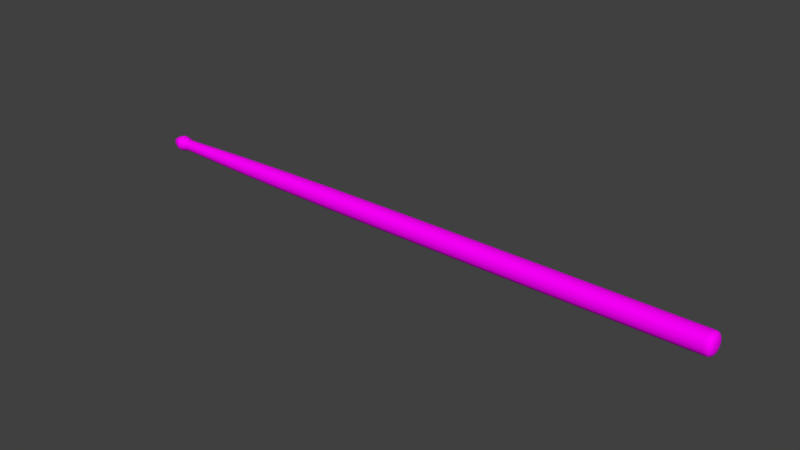 # Source: drumStick.blend  (saved by Blender 2.79.0; exported with 4.5.12 LTS)
import bpy
from mathutils import Matrix  # noqa: F401  (used for matrix-valued properties, if any)

bpy.ops.wm.read_factory_settings(use_empty=True)
scene = bpy.context.scene
scene.name = 'Scene'

# ---- collections
col_collection_1 = bpy.data.collections.new('Collection 1'); scene.collection.children.link(col_collection_1)

# ---- images (referenced by path relative to the original .blend; pixels are not part of the script)
import os
ASSET_DIR = os.environ.get("B2B_ASSET_DIR", "")  # directory of the original .blend (textures are referenced by path, not embedded)
HERE = os.path.dirname(os.path.abspath(__file__))  # packed textures are extracted next to this script under _unpacked/

def load_image(name, relpath, width, height, colorspace="sRGB"):
    """Load a texture the original file referenced (path relative to the .blend, or extracted next to this script)."""
    p = next((c for c in (os.path.join(HERE, relpath), os.path.join(ASSET_DIR, relpath)) if relpath and os.path.exists(c)), "")
    if p:
        img = bpy.data.images.load(p, check_existing=True)
        img.name = name
    else:  # same state as the original file: an image datablock whose file is absent (Cycles renders it pink)
        img = bpy.data.images.new(name, width, height)
        img.source = "FILE"
        img.filepath = "//" + (relpath or name)
    img.colorspace_settings.name = colorspace
    return img
img_seamless_wood_texture_for_photoshop_jpg = load_image('seamless-wood-texture-for-photoshop.jpg', 'seamless-wood-texture-for-photoshop.jpg', 1024, 1024, 'sRGB')

# ---- materials (node trees are filled in below, after node groups)
mat_material_001 = bpy.data.materials.new('Material.001')
mat_material_001.alpha_threshold = 0.0
mat_material_001.roughness = 0.5

# ---- material node trees
mat_material_001.use_nodes = True; mat_material_001.node_tree.nodes.clear()
_N = mat_material_001.node_tree.nodes; _L = mat_material_001.node_tree.links
n0 = _N.new('ShaderNodeOutputMaterial'); n0.name = 'Material Output'; n0.location = (300, 300)
n1 = _N.new('ShaderNodeBsdfDiffuse'); n1.name = 'Diffuse BSDF'; n1.location = (10, 300)
n2 = _N.new('ShaderNodeTexImage'); n2.name = 'Image Texture'; n2.location = (-180, 300)
n2.width = 140
n2.image = img_seamless_wood_texture_for_photoshop_jpg
_L.new(n1.outputs[0], n0.inputs[0])
_L.new(n2.outputs[0], n1.inputs[0])
n0.is_active_output = True

# ---- world
world_world = bpy.data.worlds.new('World'); scene.world = world_world
world_world.color = (0.05088, 0.05088, 0.05088)
world_world.use_sun_shadow = False
world_world.sun_shadow_jitter_overblur = 0.0
world_world.cycles.sampling_method = 'MANUAL'

# ---- meshes
me_cube_001 = bpy.data.meshes.new('Cube.001')
me_cube_001.from_pydata([(-4.683, 0.0, 0.1222), (-4.668, 0.0, 0.1215), (-4.683, 0.04887, 0.114), (-4.7, 0.0, 0.1192), (-4.683, -0.04887, 0.114), (-4.668, -0.0486, 0.1134), (-4.668, 0.0486, 0.1134), (-4.7, 0.0477, 0.1113), (-4.7, -0.0477, 0.1113), (1.464, 0.1671, 0.0), (-0.03699, 0.1635, 0.0), (1.464, 0.156, 0.06685), (3.101, 0.1682, 0.0), (1.464, 0.156, -0.06685), (-0.03699, 0.1526, -0.0654), (-0.03699, 0.1526, 0.0654), (3.101, 0.157, 0.06729), (3.101, 0.157, -0.06729), (4.871, -0.1628, 0.0), (4.839, -0.1681, 0.0), (4.871, -0.1519, -0.06506), (4.897, -0.1469, 0.0), (4.871, -0.1519, 0.06506), (4.839, -0.1569, 0.06723), (4.839, -0.1569, -0.06723), (4.896, -0.137, -0.05852), (4.896, -0.137, 0.05852), (-4.464, -0.09049, 0.0), (-4.34, -0.09374, 0.0), (-4.464, -0.08446, 0.0362), (-4.516, -0.09081, 0.0), (-4.464, -0.08446, -0.0362), (-4.34, -0.08749, -0.0375), (-4.34, -0.08749, 0.0375), (-4.516, -0.08476, 0.03632), (-4.516, -0.08476, -0.03632), (1.464, -4.657e-10, -0.1671), (1.464, 0.06685, -0.156), (3.101, 0.0, -0.1682), (1.464, -0.06685, -0.156), (-0.03699, 0.0, -0.1635), (-0.03699, 0.0654, -0.1526), (3.101, 0.06729, -0.157), (3.101, -0.06729, -0.157), (-0.03699, -0.0654, -0.1526), (-4.464, 2.328e-10, 0.09049), (-4.464, 0.0362, 0.08446), (-4.516, 0.0, 0.09081), (-4.464, -0.0362, 0.08446), (-4.34, 0.0, 0.09374), (-4.34, 0.0375, 0.08749), (-4.516, 0.03632, 0.08476), (-4.516, -0.03632, 0.08476), (-4.34, -0.0375, 0.08749), (-4.789, -0.08334, 0.0), (-4.754, -0.09954, 0.0), (-4.788, -0.07798, 0.03363), (-4.822, -0.06469, 0.0), (-4.788, -0.07798, -0.03363), (-4.754, -0.0929, -0.03982), (-4.754, -0.0929, 0.03982), (-4.82, -0.06116, 0.02706), (-4.82, -0.06116, -0.02706), (-4.683, 0.0, -0.1222), (-4.668, 0.0, -0.1215), (-4.683, -0.04887, -0.114), (-4.7, 0.0, -0.1192), (-4.683, 0.04887, -0.114), (-4.668, 0.0486, -0.1134), (-4.668, -0.0486, -0.1134), (-4.7, -0.0477, -0.1113), (-4.7, 0.0477, -0.1113), (-4.683, 0.1222, 0.0), (-4.668, 0.1215, 0.0), (-4.683, 0.114, -0.04887), (-4.7, 0.1192, 0.0), (-4.683, 0.114, 0.04887), (-4.668, 0.1134, 0.0486), (-4.668, 0.1134, -0.0486), (-4.7, 0.1113, -0.0477), (-4.7, 0.1113, 0.0477), (-4.683, -0.1222, 0.0), (-4.668, -0.1215, 0.0), (-4.683, -0.114, 0.04887), (-4.7, -0.1192, 0.0), (-4.683, -0.114, -0.04887), (-4.668, -0.1134, -0.0486), (-4.668, -0.1134, 0.0486), (-4.7, -0.1113, 0.0477), (-4.7, -0.1113, -0.0477), (-4.87, 0.0, 0.0), (-4.864, -0.0224, 0.0), (-4.864, 0.0, 0.0224), (-4.864, 0.0224, 0.0), (-4.864, 0.0, -0.0224), (-4.859, -0.0217, -0.0217), (-4.859, -0.0217, 0.0217), (-4.859, 0.0217, 0.0217), (-4.859, 0.0217, -0.0217), (-4.789, 0.0, 0.08334), (-4.754, 0.0, 0.09954), (-4.788, 0.03363, 0.07798), (-4.822, 0.0, 0.06469), (-4.788, -0.03363, 0.07798), (-4.754, -0.03982, 0.0929), (-4.754, 0.03982, 0.0929), (-4.82, 0.02706, 0.06116), (-4.82, -0.02706, 0.06116), (-4.789, 0.0, -0.08334), (-4.754, 0.0, -0.09954), (-4.788, -0.03363, -0.07798), (-4.822, 0.0, -0.06469), (-4.788, 0.03363, -0.07798), (-4.754, 0.03982, -0.0929), (-4.754, -0.03982, -0.0929), (-4.82, -0.02706, -0.06116), (-4.82, 0.02706, -0.06116), (-4.789, 0.08334, 0.0), (-4.754, 0.09954, 0.0), (-4.788, 0.07798, -0.03363), (-4.822, 0.06469, 0.0), (-4.788, 0.07798, 0.03363), (-4.754, 0.0929, 0.03982), (-4.754, 0.0929, -0.03982), (-4.82, 0.06116, -0.02706), (-4.82, 0.06116, 0.02706), (4.933, 0.0, 0.0), (4.929, 0.06288, 0.0), (4.929, 0.0, 0.06288), (4.929, -0.06288, 0.0), (4.929, 0.0, -0.06288), (4.925, 0.05852, -0.05852), (4.925, 0.05852, 0.05852), (4.925, -0.05852, 0.05852), (4.925, -0.05852, -0.05852), (4.871, 0.0, -0.1628), (4.839, 0.0, -0.1681), (4.871, 0.06506, -0.1519), (4.897, 0.0, -0.1469), (4.871, -0.06506, -0.1519), (4.839, -0.06723, -0.1569), (4.839, 0.06723, -0.1569), (4.896, 0.05852, -0.137), (4.896, -0.05852, -0.137), (4.871, 0.0, 0.1628), (4.839, 0.0, 0.1681), (4.871, -0.06506, 0.1519), (4.897, 0.0, 0.1469), (4.871, 0.06506, 0.1519), (4.839, 0.06723, 0.1569), (4.839, -0.06723, 0.1569), (4.896, -0.05852, 0.137), (4.896, 0.05852, 0.137), (4.871, 0.1628, 0.0), (4.839, 0.1681, 0.0), (4.871, 0.1519, 0.06506), (4.897, 0.1469, 0.0), (4.871, 0.1519, -0.06506), (4.839, 0.1569, -0.06723), (4.839, 0.1569, 0.06723), (4.896, 0.137, 0.05852), (4.896, 0.137, -0.05852), (-3.143, 0.0, 0.1287), (-3.143, 0.0515, 0.1202), (-3.714, 0.0, 0.1138), (-3.143, -0.0515, 0.1202), (-2.359, 0.0, 0.1437), (-2.359, 0.05747, 0.1341), (-3.714, 0.04551, 0.1062), (-3.714, -0.04551, 0.1062), (-2.359, -0.05747, 0.1341), (-4.464, 2.328e-10, -0.09049), (-4.464, 0.0362, -0.08446), (-4.34, 0.0, -0.09374), (-4.464, -0.0362, -0.08446), (-4.516, 0.0, -0.09081), (-4.516, 0.03632, -0.08476), (-4.34, 0.0375, -0.08749), (-4.34, -0.0375, -0.08749), (-4.516, -0.03632, -0.08476), (-3.143, -0.1287, 0.0), (-2.359, -0.1437, 0.0), (-3.143, -0.1202, 0.0515), (-3.714, -0.1138, 0.0), (-3.143, -0.1202, -0.0515), (-2.359, -0.1341, -0.05747), (-2.359, -0.1341, 0.05747), (-3.714, -0.1062, 0.04551), (-3.714, -0.1062, -0.04551), (-4.464, 0.09049, 0.0), (-4.516, 0.09081, 0.0), (-4.464, 0.08446, 0.0362), (-4.34, 0.09374, 0.0), (-4.464, 0.08446, -0.0362), (-4.516, 0.08476, -0.03632), (-4.516, 0.08476, 0.03632), (-4.34, 0.08749, 0.0375), (-4.34, 0.08749, -0.0375), (1.464, -0.1671, 0.0), (3.101, -0.1682, 0.0), (1.464, -0.156, 0.06685), (-0.03699, -0.1635, 0.0), (1.464, -0.156, -0.06685), (3.101, -0.157, -0.06729), (3.101, -0.157, 0.06729), (-0.03699, -0.1526, 0.0654), (-0.03699, -0.1526, -0.0654), (1.464, -4.657e-10, 0.1671), (1.464, 0.06685, 0.156), (-0.03699, 0.0, 0.1635), (1.464, -0.06685, 0.156), (3.101, 0.0, 0.1682), (3.101, 0.06729, 0.157), (-0.03699, 0.0654, 0.1526), (-0.03699, -0.0654, 0.1526), (3.101, -0.06729, 0.157), (-3.143, 0.0, -0.1287), (-3.143, 0.0515, -0.1202), (-2.359, 0.0, -0.1437), (-3.143, -0.0515, -0.1202), (-3.714, 0.0, -0.1138), (-3.714, 0.04551, -0.1062), (-2.359, 0.05747, -0.1341), (-2.359, -0.05747, -0.1341), (-3.714, -0.04551, -0.1062), (-3.143, 0.1287, 0.0), (-3.714, 0.1138, 0.0), (-3.143, 0.1202, 0.0515), (-2.359, 0.1437, 0.0), (-3.143, 0.1202, -0.0515), (-3.714, 0.1062, -0.04551), (-3.714, 0.1062, 0.04551), (-2.359, 0.1341, 0.05747), (-2.359, 0.1341, -0.05747), (-4.592, -0.1059, 0.0), (-4.562, -0.0994, 0.0), (-4.592, -0.09884, 0.04236), (-4.622, -0.1125, 0.0), (-4.592, -0.09884, -0.04236), (-4.562, -0.09277, -0.03976), (-4.562, -0.09277, 0.03976), (-4.622, -0.105, 0.04498), (-4.622, -0.105, -0.04498), (-4.592, 0.1059, 0.0), (-4.562, 0.0994, 0.0), (-4.592, 0.09884, -0.04236), (-4.622, 0.1125, 0.0), (-4.592, 0.09884, 0.04236), (-4.562, 0.09277, 0.03976), (-4.562, 0.09277, -0.03976), (-4.622, 0.105, -0.04498), (-4.622, 0.105, 0.04498), (-4.592, 0.0, -0.1059), (-4.562, 0.0, -0.0994), (-4.592, -0.04236, -0.09884), (-4.622, 0.0, -0.1125), (-4.592, 0.04236, -0.09884), (-4.562, 0.03976, -0.09277), (-4.562, -0.03976, -0.09277), (-4.622, -0.04498, -0.105), (-4.622, 0.04498, -0.105), (-4.592, 0.0, 0.1059), (-4.562, 0.0, 0.0994), (-4.592, 0.04236, 0.09884), (-4.622, 0.0, 0.1125), (-4.592, -0.04236, 0.09884), (-4.562, -0.03976, 0.09277), (-4.562, 0.03976, 0.09277), (-4.622, 0.04498, 0.105), (-4.622, -0.04498, 0.105), (-4.535, 0.03761, -0.08775), (-4.535, 0.0, -0.09401), (-4.535, -0.03761, -0.08775), (-4.535, -0.08775, -0.03761), (-4.535, -0.09401, 0.0), (-4.535, -0.08775, 0.03761), (-4.535, -0.03761, 0.08775), (-4.535, 0.0, 0.09401), (-4.535, 0.03761, 0.08775), (-4.535, 0.08775, 0.03761), (-4.535, 0.09401, 0.0), (-4.535, 0.08775, -0.03761), (-4.34, 0.06874, -0.06874), (-4.464, 0.06636, -0.06636), (-4.516, 0.0666, -0.0666), (-0.03699, 0.1199, 0.1199), (1.464, 0.1226, 0.1226), (3.101, 0.1234, 0.1234), (4.796, 0.1569, 0.06724), (4.796, 0.1681, 0.0), (4.796, 0.1569, -0.06724), (4.796, -0.06724, -0.1569), (4.796, 0.0, -0.1681), (4.796, 0.06724, -0.1569), (4.796, 0.06724, 0.1569), (4.796, 0.0, 0.1681), (4.796, -0.06724, 0.1569), (4.796, -0.1569, 0.06724), (4.796, -0.1681, 0.0), (4.796, -0.1569, -0.06724), (-0.03699, -0.1199, -0.1199), (1.464, -0.1226, -0.1226), (3.101, -0.1234, -0.1234), (-4.34, -0.06874, 0.06874), (-4.464, -0.06636, 0.06636), (-4.516, -0.0666, 0.0666), (-4.722, 0.04478, -0.1045), (-4.722, 0.0, -0.112), (-4.722, -0.04478, -0.1045), (-4.722, -0.1045, -0.04478), (-4.722, -0.112, 0.0), (-4.722, -0.1045, 0.04478), (-4.722, -0.04478, 0.1045), (-4.722, 0.0, 0.112), (-4.722, 0.04478, 0.1045), (-4.722, 0.1045, 0.04478), (-4.722, 0.112, 0.0), (-4.722, 0.1045, -0.04478), (-4.668, 0.08911, 0.08911), (-4.683, 0.08959, 0.08959), (-4.7, 0.08744, 0.08744), (-4.622, -0.08247, 0.08247), (-4.592, -0.07766, 0.07766), (-4.562, -0.07289, 0.07289), (-4.668, -0.08911, -0.08911), (-4.683, -0.08959, -0.08959), (-4.7, -0.08744, -0.08744), (-4.622, 0.08247, -0.08247), (-4.592, 0.07766, -0.07766), (-4.562, 0.07289, -0.07289), (-4.844, 0.02234, -0.04242), (-4.848, 0.0, -0.04418), (-4.844, -0.02234, -0.04242), (-4.844, -0.04242, -0.02234), (-4.848, -0.04418, 0.0), (-4.844, -0.04242, 0.02234), (-4.844, -0.02234, 0.04242), (-4.848, 0.0, 0.04418), (-4.844, 0.02234, 0.04242), (-4.844, 0.04242, 0.02234), (-4.848, 0.04418, 0.0), (-4.844, 0.04242, -0.02234), (-4.754, -0.073, 0.073), (-4.788, -0.06154, 0.06154), (-4.817, -0.04912, 0.04912), (-4.817, -0.04912, -0.04912), (-4.788, -0.06154, -0.06154), (-4.754, -0.073, -0.073), (-4.754, 0.073, 0.073), (-4.788, 0.06154, 0.06154), (-4.817, 0.04912, 0.04912), (-4.817, 0.04912, -0.04912), (-4.788, 0.06154, -0.06154), (-4.754, 0.073, -0.073), (4.914, 0.1074, 0.05416), (4.917, 0.1153, 0.0), (4.914, 0.1074, -0.05416), (4.914, -0.05416, -0.1074), (4.917, 0.0, -0.1153), (4.914, 0.05416, -0.1074), (4.914, 0.05416, 0.1074), (4.917, 0.0, 0.1153), (4.914, -0.05416, 0.1074), (4.914, -0.1074, 0.05416), (4.917, -0.1153, 0.0), (4.914, -0.1074, -0.05416), (4.839, -0.1233, -0.1233), (4.87, -0.1193, -0.1193), (4.894, -0.1074, -0.1074), (4.894, -0.1074, 0.1074), (4.87, -0.1193, 0.1193), (4.839, -0.1233, 0.1233), (4.839, 0.1233, -0.1233), (4.87, 0.1193, -0.1193), (4.894, 0.1074, -0.1074), (4.894, 0.1074, 0.1074), (4.87, 0.1193, 0.1193), (4.839, 0.1233, 0.1233), (-2.359, 0.1054, -0.1054), (-3.143, 0.09441, -0.09441), (-3.714, 0.08343, -0.08343), (-4.516, 0.0666, 0.0666), (-4.464, 0.06636, 0.06636), (-4.34, 0.06874, 0.06874), (-4.516, -0.0666, -0.0666), (-4.464, -0.06636, -0.06636), (-4.34, -0.06874, -0.06874), (-2.359, -0.1054, 0.1054), (-3.143, -0.09441, 0.09441), (-3.714, -0.08343, 0.08343), (-4.103, 0.04051, 0.09452), (-4.103, 0.0, 0.1013), (-4.103, -0.04051, 0.09452), (-4.103, 0.04051, -0.09452), (-4.103, 0.0, -0.1013), (-4.103, -0.04051, -0.09452), (-4.103, -0.09452, 0.04051), (-4.103, -0.1013, 0.0), (-4.103, -0.09452, -0.04051), (-4.103, 0.09452, 0.04051), (-4.103, 0.1013, 0.0), (-4.103, 0.09452, -0.04051), (-3.714, 0.08343, 0.08343), (-3.143, 0.09441, 0.09441), (-2.359, 0.1054, 0.1054), (-3.714, -0.08343, -0.08343), (-3.143, -0.09441, -0.09441), (-2.359, -0.1054, -0.1054), (3.101, 0.1234, -0.1234), (1.464, 0.1226, -0.1226), (-0.03699, 0.1199, -0.1199), (3.101, -0.1234, 0.1234), (1.464, -0.1226, 0.1226), (-0.03699, -0.1199, 0.1199), (-1.334, -0.1457, 0.06244), (-1.334, -0.1561, 0.0), (-1.334, -0.1457, -0.06244), (-1.334, 0.06244, 0.1457), (-1.334, 0.0, 0.1561), (-1.334, -0.06244, 0.1457), (-1.334, 0.06244, -0.1457), (-1.334, 0.0, -0.1561), (-1.334, -0.06244, -0.1457), (-1.334, 0.1457, 0.06244), (-1.334, 0.1561, 0.0), (-1.334, 0.1457, -0.06244), (-4.562, 0.07289, 0.07289), (-4.592, 0.07766, 0.07766), (-4.622, 0.08247, 0.08247), (-4.7, -0.08744, 0.08744), (-4.683, -0.08959, 0.08959), (-4.668, -0.08911, 0.08911), (-4.562, -0.07289, -0.07289), (-4.592, -0.07766, -0.07766), (-4.622, -0.08247, -0.08247), (-4.7, 0.08744, -0.08744), (-4.683, 0.08959, -0.08959), (-4.668, 0.08911, -0.08911), (-4.649, -0.1102, 0.04721), (-4.649, -0.118, 0.0), (-4.649, -0.1102, -0.04721), (-4.649, 0.1102, -0.04721), (-4.649, 0.118, 0.0), (-4.649, 0.1102, 0.04721), (-4.649, -0.04721, -0.1102), (-4.649, 0.0, -0.118), (-4.649, 0.04721, -0.1102), (-4.649, 0.04721, 0.1102), (-4.649, 0.0, 0.118), (-4.649, -0.04721, 0.1102), (-4.535, -0.06894, -0.06894), (-4.535, -0.06894, 0.06894), (-4.535, 0.06894, -0.06894), (-4.535, 0.06894, 0.06894), (4.796, -0.1233, -0.1233), (4.796, -0.1233, 0.1233), (4.796, 0.1233, -0.1233), (4.796, 0.1233, 0.1233), (-4.722, 0.0821, -0.0821), (-4.722, -0.0821, -0.0821), (-4.722, -0.0821, 0.0821), (-4.722, 0.0821, 0.0821), (-4.836, 0.03839, -0.03839), (-4.836, -0.03839, -0.03839), (-4.836, -0.03839, 0.03839), (-4.836, 0.03839, 0.03839), (4.908, 0.09131, 0.09131), (4.908, 0.09131, -0.09131), (4.908, -0.09131, -0.09131), (4.908, -0.09131, 0.09131), (-4.103, 0.07426, -0.07426), (-4.103, 0.07426, 0.07426), (-4.103, -0.07426, -0.07426), (-4.103, -0.07426, 0.07426), (-1.334, 0.1145, 0.1145), (-1.334, -0.1145, -0.1145), (-1.334, 0.1145, -0.1145), (-1.334, -0.1145, 0.1145), (-4.649, 0.08655, 0.08655), (-4.649, -0.08655, 0.08655), (-4.649, -0.08655, -0.08655), (-4.649, 0.08655, -0.08655)], [], [(0, 4, 5, 1), (1, 5, 449, 448), (4, 430, 431, 5), (5, 431, 479, 449), (0, 1, 6, 2), (2, 6, 318, 319), (1, 448, 447, 6), (6, 447, 478, 318), (0, 2, 7, 3), (3, 7, 314, 313), (2, 319, 320, 7), (7, 320, 461, 314), (0, 3, 8, 4), (4, 8, 429, 430), (3, 313, 312, 8), (8, 312, 460, 429), (9, 13, 14, 10), (10, 14, 425, 424), (13, 409, 410, 14), (14, 410, 476, 425), (9, 10, 15, 11), (11, 15, 285, 286), (10, 424, 423, 15), (15, 423, 474, 285), (9, 11, 16, 12), (12, 16, 288, 289), (11, 286, 287, 16), (16, 287, 457, 288), (9, 12, 17, 13), (13, 17, 408, 409), (12, 289, 290, 17), (17, 290, 456, 408), (18, 22, 23, 19), (19, 23, 297, 298), (22, 370, 371, 23), (23, 371, 455, 297), (18, 19, 24, 20), (20, 24, 366, 367), (19, 298, 299, 24), (24, 299, 454, 366), (18, 20, 25, 21), (21, 25, 365, 364), (20, 367, 368, 25), (25, 368, 468, 365), (18, 21, 26, 22), (22, 26, 369, 370), (21, 364, 363, 26), (26, 363, 469, 369), (27, 31, 32, 28), (28, 32, 398, 397), (31, 385, 386, 32), (32, 386, 472, 398), (27, 28, 33, 29), (29, 33, 303, 304), (28, 397, 396, 33), (33, 396, 473, 303), (27, 29, 34, 30), (30, 34, 275, 274), (29, 304, 305, 34), (34, 305, 451, 275), (27, 30, 35, 31), (31, 35, 384, 385), (30, 274, 273, 35), (35, 273, 450, 384), (36, 40, 41, 37), (37, 41, 410, 409), (40, 421, 420, 41), (41, 420, 476, 410), (36, 37, 42, 38), (38, 42, 293, 292), (37, 409, 408, 42), (42, 408, 456, 293), (36, 38, 43, 39), (39, 43, 302, 301), (38, 292, 291, 43), (43, 291, 454, 302), (36, 39, 44, 40), (40, 44, 422, 421), (39, 301, 300, 44), (44, 300, 475, 422), (45, 49, 50, 46), (46, 50, 383, 382), (49, 391, 390, 50), (50, 390, 471, 383), (45, 46, 51, 47), (47, 51, 278, 277), (46, 382, 381, 51), (51, 381, 453, 278), (45, 47, 52, 48), (48, 52, 305, 304), (47, 277, 276, 52), (52, 276, 451, 305), (45, 48, 53, 49), (49, 53, 392, 391), (48, 304, 303, 53), (53, 303, 473, 392), (54, 58, 59, 55), (55, 59, 309, 310), (58, 346, 347, 59), (59, 347, 459, 309), (54, 55, 60, 56), (56, 60, 342, 343), (55, 310, 311, 60), (60, 311, 460, 342), (54, 56, 61, 57), (57, 61, 335, 334), (56, 343, 344, 61), (61, 344, 464, 335), (54, 57, 62, 58), (58, 62, 345, 346), (57, 334, 333, 62), (62, 333, 463, 345), (63, 67, 68, 64), (64, 68, 446, 445), (67, 436, 437, 68), (68, 437, 481, 446), (63, 64, 69, 65), (65, 69, 324, 325), (64, 445, 444, 69), (69, 444, 480, 324), (63, 65, 70, 66), (66, 70, 308, 307), (65, 325, 326, 70), (70, 326, 459, 308), (63, 66, 71, 67), (67, 71, 435, 436), (66, 307, 306, 71), (71, 306, 458, 435), (72, 76, 77, 73), (73, 77, 443, 442), (76, 319, 318, 77), (77, 318, 478, 443), (72, 73, 78, 74), (74, 78, 437, 436), (73, 442, 441, 78), (78, 441, 481, 437), (72, 74, 79, 75), (75, 79, 317, 316), (74, 436, 435, 79), (79, 435, 458, 317), (72, 75, 80, 76), (76, 80, 320, 319), (75, 316, 315, 80), (80, 315, 461, 320), (81, 85, 86, 82), (82, 86, 440, 439), (85, 325, 324, 86), (86, 324, 480, 440), (81, 82, 87, 83), (83, 87, 431, 430), (82, 439, 438, 87), (87, 438, 479, 431), (81, 83, 88, 84), (84, 88, 311, 310), (83, 430, 429, 88), (88, 429, 460, 311), (81, 84, 89, 85), (85, 89, 326, 325), (84, 310, 309, 89), (89, 309, 459, 326), (90, 94, 95, 91), (91, 95, 333, 334), (94, 331, 332, 95), (95, 332, 463, 333), (90, 91, 96, 92), (92, 96, 336, 337), (91, 334, 335, 96), (96, 335, 464, 336), (90, 92, 97, 93), (93, 97, 339, 340), (92, 337, 338, 97), (97, 338, 465, 339), (90, 93, 98, 94), (94, 98, 330, 331), (93, 340, 341, 98), (98, 341, 462, 330), (99, 103, 104, 100), (100, 104, 312, 313), (103, 343, 342, 104), (104, 342, 460, 312), (99, 100, 105, 101), (101, 105, 348, 349), (100, 313, 314, 105), (105, 314, 461, 348), (99, 101, 106, 102), (102, 106, 338, 337), (101, 349, 350, 106), (106, 350, 465, 338), (99, 102, 107, 103), (103, 107, 344, 343), (102, 337, 336, 107), (107, 336, 464, 344), (108, 112, 113, 109), (109, 113, 306, 307), (112, 352, 353, 113), (113, 353, 458, 306), (108, 109, 114, 110), (110, 114, 347, 346), (109, 307, 308, 114), (114, 308, 459, 347), (108, 110, 115, 111), (111, 115, 332, 331), (110, 346, 345, 115), (115, 345, 463, 332), (108, 111, 116, 112), (112, 116, 351, 352), (111, 331, 330, 116), (116, 330, 462, 351), (117, 121, 122, 118), (118, 122, 315, 316), (121, 349, 348, 122), (122, 348, 461, 315), (117, 118, 123, 119), (119, 123, 353, 352), (118, 316, 317, 123), (123, 317, 458, 353), (117, 119, 124, 120), (120, 124, 341, 340), (119, 352, 351, 124), (124, 351, 462, 341), (117, 120, 125, 121), (121, 125, 350, 349), (120, 340, 339, 125), (125, 339, 465, 350), (126, 130, 131, 127), (127, 131, 356, 355), (130, 358, 359, 131), (131, 359, 467, 356), (126, 127, 132, 128), (128, 132, 360, 361), (127, 355, 354, 132), (132, 354, 466, 360), (126, 128, 133, 129), (129, 133, 363, 364), (128, 361, 362, 133), (133, 362, 469, 363), (126, 129, 134, 130), (130, 134, 357, 358), (129, 364, 365, 134), (134, 365, 468, 357), (135, 139, 140, 136), (136, 140, 291, 292), (139, 367, 366, 140), (140, 366, 454, 291), (135, 136, 141, 137), (137, 141, 372, 373), (136, 292, 293, 141), (141, 293, 456, 372), (135, 137, 142, 138), (138, 142, 359, 358), (137, 373, 374, 142), (142, 374, 467, 359), (135, 138, 143, 139), (139, 143, 368, 367), (138, 358, 357, 143), (143, 357, 468, 368), (144, 148, 149, 145), (145, 149, 294, 295), (148, 376, 377, 149), (149, 377, 457, 294), (144, 145, 150, 146), (146, 150, 371, 370), (145, 295, 296, 150), (150, 296, 455, 371), (144, 146, 151, 147), (147, 151, 362, 361), (146, 370, 369, 151), (151, 369, 469, 362), (144, 147, 152, 148), (148, 152, 375, 376), (147, 361, 360, 152), (152, 360, 466, 375), (153, 157, 158, 154), (154, 158, 290, 289), (157, 373, 372, 158), (158, 372, 456, 290), (153, 154, 159, 155), (155, 159, 377, 376), (154, 289, 288, 159), (159, 288, 457, 377), (153, 155, 160, 156), (156, 160, 354, 355), (155, 376, 375, 160), (160, 375, 466, 354), (153, 156, 161, 157), (157, 161, 374, 373), (156, 355, 356, 161), (161, 356, 467, 374), (162, 166, 167, 163), (163, 167, 404, 403), (166, 418, 417, 167), (167, 417, 474, 404), (162, 163, 168, 164), (164, 168, 390, 391), (163, 403, 402, 168), (168, 402, 471, 390), (162, 164, 169, 165), (165, 169, 389, 388), (164, 391, 392, 169), (169, 392, 473, 389), (162, 165, 170, 166), (166, 170, 419, 418), (165, 388, 387, 170), (170, 387, 477, 419), (171, 175, 176, 172), (172, 176, 284, 283), (175, 271, 270, 176), (176, 270, 452, 284), (171, 172, 177, 173), (173, 177, 393, 394), (172, 283, 282, 177), (177, 282, 470, 393), (171, 173, 178, 174), (174, 178, 386, 385), (173, 394, 395, 178), (178, 395, 472, 386), (171, 174, 179, 175), (175, 179, 272, 271), (174, 385, 384, 179), (179, 384, 450, 272), (180, 184, 185, 181), (181, 185, 416, 415), (184, 406, 407, 185), (185, 407, 475, 416), (180, 181, 186, 182), (182, 186, 387, 388), (181, 415, 414, 186), (186, 414, 477, 387), (180, 182, 187, 183), (183, 187, 396, 397), (182, 388, 389, 187), (187, 389, 473, 396), (180, 183, 188, 184), (184, 188, 405, 406), (183, 397, 398, 188), (188, 398, 472, 405), (189, 193, 194, 190), (190, 194, 281, 280), (193, 283, 284, 194), (194, 284, 452, 281), (189, 190, 195, 191), (191, 195, 381, 382), (190, 280, 279, 195), (195, 279, 453, 381), (189, 191, 196, 192), (192, 196, 399, 400), (191, 382, 383, 196), (196, 383, 471, 399), (189, 192, 197, 193), (193, 197, 282, 283), (192, 400, 401, 197), (197, 401, 470, 282), (198, 202, 203, 199), (199, 203, 299, 298), (202, 301, 302, 203), (203, 302, 454, 299), (198, 199, 204, 200), (200, 204, 411, 412), (199, 298, 297, 204), (204, 297, 455, 411), (198, 200, 205, 201), (201, 205, 414, 415), (200, 412, 413, 205), (205, 413, 477, 414), (198, 201, 206, 202), (202, 206, 300, 301), (201, 415, 416, 206), (206, 416, 475, 300), (207, 211, 212, 208), (208, 212, 287, 286), (211, 295, 294, 212), (212, 294, 457, 287), (207, 208, 213, 209), (209, 213, 417, 418), (208, 286, 285, 213), (213, 285, 474, 417), (207, 209, 214, 210), (210, 214, 413, 412), (209, 418, 419, 214), (214, 419, 477, 413), (207, 210, 215, 211), (211, 215, 296, 295), (210, 412, 411, 215), (215, 411, 455, 296), (216, 220, 221, 217), (217, 221, 380, 379), (220, 394, 393, 221), (221, 393, 470, 380), (216, 217, 222, 218), (218, 222, 420, 421), (217, 379, 378, 222), (222, 378, 476, 420), (216, 218, 223, 219), (219, 223, 407, 406), (218, 421, 422, 223), (223, 422, 475, 407), (216, 219, 224, 220), (220, 224, 395, 394), (219, 406, 405, 224), (224, 405, 472, 395), (225, 229, 230, 226), (226, 230, 401, 400), (229, 379, 380, 230), (230, 380, 470, 401), (225, 226, 231, 227), (227, 231, 402, 403), (226, 400, 399, 231), (231, 399, 471, 402), (225, 227, 232, 228), (228, 232, 423, 424), (227, 403, 404, 232), (232, 404, 474, 423), (225, 228, 233, 229), (229, 233, 378, 379), (228, 424, 425, 233), (233, 425, 476, 378), (234, 238, 239, 235), (235, 239, 273, 274), (238, 433, 432, 239), (239, 432, 450, 273), (234, 235, 240, 236), (236, 240, 323, 322), (235, 274, 275, 240), (240, 275, 451, 323), (234, 236, 241, 237), (237, 241, 438, 439), (236, 322, 321, 241), (241, 321, 479, 438), (234, 237, 242, 238), (238, 242, 434, 433), (237, 439, 440, 242), (242, 440, 480, 434), (243, 247, 248, 244), (244, 248, 279, 280), (247, 427, 426, 248), (248, 426, 453, 279), (243, 244, 249, 245), (245, 249, 329, 328), (244, 280, 281, 249), (249, 281, 452, 329), (243, 245, 250, 246), (246, 250, 441, 442), (245, 328, 327, 250), (250, 327, 481, 441), (243, 246, 251, 247), (247, 251, 428, 427), (246, 442, 443, 251), (251, 443, 478, 428), (252, 256, 257, 253), (253, 257, 270, 271), (256, 328, 329, 257), (257, 329, 452, 270), (252, 253, 258, 254), (254, 258, 432, 433), (253, 271, 272, 258), (258, 272, 450, 432), (252, 254, 259, 255), (255, 259, 444, 445), (254, 433, 434, 259), (259, 434, 480, 444), (252, 255, 260, 256), (256, 260, 327, 328), (255, 445, 446, 260), (260, 446, 481, 327), (261, 265, 266, 262), (262, 266, 276, 277), (265, 322, 323, 266), (266, 323, 451, 276), (261, 262, 267, 263), (263, 267, 426, 427), (262, 277, 278, 267), (267, 278, 453, 426), (261, 263, 268, 264), (264, 268, 447, 448), (263, 427, 428, 268), (268, 428, 478, 447), (261, 264, 269, 265), (265, 269, 321, 322), (264, 448, 449, 269), (269, 449, 479, 321)])
me_cube_001.polygons.foreach_set('use_smooth', [True] * 480)
_uv = me_cube_001.uv_layers.new(name='UVMap')
_uv.uv.foreach_set('vector', [-0.002443, -0.1854, 0.002958, -0.1853, 0.00293, -0.183, -0.002442, -0.1831, -0.002442, -0.1831, 0.00293, -0.183, 0.002829, -0.1802, -0.002389, -0.1803, 0.002958, -0.1853, 0.007802, -0.1853, 0.007748, -0.183, 0.00293, -0.183, 0.00293, -0.183, 0.007748, -0.183, 0.007509, -0.1802, 0.002829, -0.1802, -0.002443, -0.1854, -0.002442, -0.1831, -0.007499, -0.1831, -0.007527, -0.1854, -0.007527, -0.1854, -0.007499, -0.1831, -0.01137, -0.1831, -0.01142, -0.1854, -0.002442, -0.1831, -0.002389, -0.1803, -0.0073, -0.1803, -0.007499, -0.1831, -0.007499, -0.1831, -0.0073, -0.1803, -0.01106, -0.1804, -0.01137, -0.1831, -0.002443, -0.1854, -0.007527, -0.1854, -0.007336, -0.1879, -0.002374, -0.1878, -0.002374, -0.1878, -0.007336, -0.1879, -0.006874, -0.191, -0.002215, -0.191, -0.007527, -0.1854, -0.01142, -0.1854, -0.01114, -0.1879, -0.007336, -0.1879, -0.007336, -0.1879, -0.01114, -0.1879, -0.01044, -0.1911, -0.006874, -0.191, -0.002443, -0.1854, -0.002374, -0.1878, 0.002898, -0.1878, 0.002958, -0.1853, 0.002958, -0.1853, 0.002898, -0.1878, 0.007626, -0.1877, 0.007802, -0.1853, -0.002374, -0.1878, -0.002215, -0.191, 0.002734, -0.191, 0.002898, -0.1878, 0.002898, -0.1878, 0.002734, -0.191, 0.007173, -0.1909, 0.007626, -0.1877, 0.06145, 0.2699, 0.06841, 0.2708, 0.06818, 0.4807, 0.06137, 0.4798, 0.06137, 0.4798, 0.06818, 0.4807, 0.06772, 0.6623, 0.06122, 0.6615, 0.06841, 0.2708, 0.07374, 0.2725, 0.07339, 0.4824, 0.06818, 0.4807, 0.06818, 0.4807, 0.07339, 0.4824, 0.0727, 0.6639, 0.06772, 0.6623, 0.06145, 0.2699, 0.06137, 0.4798, 0.05414, 0.4798, 0.05406, 0.2698, 0.05406, 0.2698, 0.05414, 0.4798, 0.04766, 0.4807, 0.04744, 0.2708, 0.06137, 0.4798, 0.06122, 0.6615, 0.05432, 0.6614, 0.05414, 0.4798, 0.05414, 0.4798, 0.05432, 0.6614, 0.04813, 0.6623, 0.04766, 0.4807, 0.06145, 0.2699, 0.05406, 0.2698, 0.05405, 0.041, 0.06149, 0.04103, 0.06149, 0.04103, 0.05405, 0.041, 0.05406, -0.1959, 0.0615, -0.1959, 0.05406, 0.2698, 0.04744, 0.2708, 0.04738, 0.04192, 0.05405, 0.041, 0.05405, 0.041, 0.04738, 0.04192, 0.0474, -0.195, 0.05406, -0.1959, 0.06145, 0.2699, 0.06149, 0.04103, 0.06849, 0.04195, 0.06841, 0.2708, 0.06841, 0.2708, 0.06849, 0.04195, 0.07386, 0.04366, 0.07374, 0.2725, 0.06149, 0.04103, 0.0615, -0.1959, 0.06849, -0.195, 0.06849, 0.04195, 0.06849, 0.04195, 0.06849, -0.195, 0.07386, -0.1933, 0.07386, 0.04366, 0.09441, -0.2062, 0.1012, -0.2053, 0.1015, -0.2011, 0.09451, -0.202, 0.09451, -0.202, 0.1015, -0.2011, 0.1015, -0.195, 0.09451, -0.1959, 0.1012, -0.2053, 0.1064, -0.2036, 0.1069, -0.1994, 0.1015, -0.2011, 0.1015, -0.2011, 0.1069, -0.1994, 0.1069, -0.1933, 0.1015, -0.195, 0.09441, -0.2062, 0.09451, -0.202, 0.08708, -0.2021, 0.08722, -0.2062, 0.08722, -0.2062, 0.08708, -0.2021, 0.08042, -0.2011, 0.08077, -0.2052, 0.09451, -0.202, 0.09451, -0.1959, 0.08708, -0.1959, 0.08708, -0.2021, 0.08708, -0.2021, 0.08708, -0.1959, 0.08042, -0.195, 0.08042, -0.2011, 0.09441, -0.2062, 0.08722, -0.2062, 0.08763, -0.2091, 0.09411, -0.2093, 0.1319, -0.1648, 0.1254, -0.1649, 0.1253, -0.1688, 0.1312, -0.1689, 0.08722, -0.2062, 0.08077, -0.2052, 0.08182, -0.208, 0.08763, -0.2091, 0.1254, -0.1649, 0.1196, -0.168, 0.121, -0.1703, 0.1253, -0.1688, 0.09441, -0.2062, 0.09411, -0.2093, 0.1002, -0.2082, 0.1012, -0.2053, 0.007802, 1.203, 0.006308, 1.207, 0.002186, 1.207, 0.003249, 1.203, 0.1319, -0.1648, 0.1312, -0.1689, 0.1369, -0.1713, 0.138, -0.1676, 0.138, -0.1676, 0.1369, -0.1713, 0.1406, -0.1746, 0.1427, -0.173, 0.09294, 1.102, 0.08894, 1.102, 0.08886, 1.084, 0.09301, 1.084, 0.09301, 1.084, 0.08886, 1.084, 0.08868, 1.051, 0.09315, 1.051, 0.08894, 1.102, 0.08536, 1.102, 0.08515, 1.085, 0.08886, 1.084, 0.08886, 1.084, 0.08515, 1.085, 0.08466, 1.051, 0.08868, 1.051, 0.09294, 1.102, 0.09301, 1.084, 0.09691, 1.085, 0.09671, 1.102, 0.09671, 1.102, 0.09691, 1.085, 0.0999, 1.086, 0.0996, 1.103, 0.09301, 1.084, 0.09315, 1.051, 0.09737, 1.051, 0.09691, 1.085, 0.09691, 1.085, 0.09737, 1.051, 0.1006, 1.052, 0.0999, 1.086, 0.09294, 1.102, 0.09671, 1.102, 0.09673, 1.109, 0.09295, 1.109, 0.09295, 1.109, 0.09673, 1.109, 0.09692, 1.112, 0.09301, 1.111, 0.09671, 1.102, 0.0996, 1.103, 0.09963, 1.11, 0.09673, 1.109, 0.09673, 1.109, 0.09963, 1.11, 0.09992, 1.113, 0.09692, 1.112, 0.09294, 1.102, 0.09295, 1.109, 0.08893, 1.109, 0.08894, 1.102, 0.08894, 1.102, 0.08893, 1.109, 0.08533, 1.109, 0.08536, 1.102, 0.09295, 1.109, 0.09301, 1.111, 0.08885, 1.111, 0.08893, 1.109, 0.08893, 1.109, 0.08885, 1.111, 0.08513, 1.112, 0.08533, 1.109, 0.02675, 0.7103, 0.02681, 0.4921, 0.03404, 0.4921, 0.03414, 0.7103, 0.03414, 0.7103, 0.03404, 0.4921, 0.04051, 0.4922, 0.04076, 0.7103, 0.02681, 0.4921, 0.02695, 0.3036, 0.03385, 0.3036, 0.03404, 0.4921, 0.03404, 0.4921, 0.03385, 0.3036, 0.04003, 0.3037, 0.04051, 0.4922, 0.02675, 0.7103, 0.03414, 0.7103, 0.03418, 0.9481, 0.02674, 0.9481, 0.02674, 0.9481, 0.03418, 0.9481, 0.03419, 1.194, 0.02675, 1.194, 0.03414, 0.7103, 0.04076, 0.7103, 0.04084, 0.9482, 0.03418, 0.9481, 0.03418, 0.9481, 0.04084, 0.9482, 0.04084, 1.195, 0.03419, 1.194, 0.02675, 0.7103, 0.02674, 0.9481, 0.01973, 0.9482, 0.01979, 0.7103, 0.01979, 0.7103, 0.01973, 0.9482, 0.01434, 0.9482, 0.01444, 0.7103, 0.02674, 0.9481, 0.02675, 1.194, 0.01975, 1.195, 0.01973, 0.9482, 0.01973, 0.9482, 0.01975, 1.195, 0.01437, 1.195, 0.01434, 0.9482, 0.02675, 0.7103, 0.01979, 0.7103, 0.02, 0.4922, 0.02681, 0.4921, 0.02681, 0.4921, 0.02, 0.4922, 0.02044, 0.3037, 0.02695, 0.3036, 0.01979, 0.7103, 0.01444, 0.7103, 0.01477, 0.4922, 0.02, 0.4922, 0.02, 0.4922, 0.01477, 0.4922, 0.01544, 0.3037, 0.02044, 0.3037, -0.001991, -0.1535, -0.002147, -0.1354, -0.006048, -0.1355, -0.005757, -0.1535, -0.005757, -0.1535, -0.006048, -0.1355, -0.009036, -0.1355, -0.00864, -0.1535, -0.002147, -0.1354, -0.002471, -0.101, -0.006686, -0.1011, -0.006048, -0.1355, -0.006048, -0.1355, -0.006686, -0.1011, -0.009913, -0.1011, -0.009036, -0.1355, -0.001991, -0.1535, -0.005757, -0.1535, -0.005737, -0.1611, -0.001958, -0.161, -0.001958, -0.161, -0.005737, -0.1611, -0.005919, -0.1638, -0.002006, -0.1638, -0.005757, -0.1535, -0.00864, -0.1535, -0.008631, -0.1611, -0.005737, -0.1611, -0.005737, -0.1611, -0.008631, -0.1611, -0.008915, -0.1639, -0.005919, -0.1638, -0.001991, -0.1535, -0.001958, -0.161, 0.002056, -0.161, 0.002009, -0.1535, 0.002009, -0.1535, 0.002056, -0.161, 0.005657, -0.161, 0.005598, -0.1534, -0.001958, -0.161, -0.002006, -0.1638, 0.00215, -0.1638, 0.002056, -0.161, 0.002056, -0.161, 0.00215, -0.1638, 0.005878, -0.1637, 0.005657, -0.161, -0.001991, -0.1535, 0.002009, -0.1535, 0.001997, -0.1354, -0.002147, -0.1354, -0.002147, -0.1354, 0.001997, -0.1354, 0.002006, -0.101, -0.002471, -0.101, 0.002009, -0.1535, 0.005598, -0.1534, 0.005714, -0.1354, 0.001997, -0.1354, 0.001997, -0.1354, 0.005714, -0.1354, 0.006021, -0.1009, 0.002006, -0.101, 0.0928, 1.147, 0.08909, 1.147, 0.08871, 1.142, 0.09312, 1.142, 0.09312, 1.142, 0.08871, 1.142, 0.08841, 1.137, 0.09336, 1.137, 0.08909, 1.147, 0.08578, 1.148, 0.08477, 1.142, 0.08871, 1.142, 0.08871, 1.142, 0.08477, 1.142, 0.08397, 1.137, 0.08841, 1.137, 0.0928, 1.147, 0.09312, 1.142, 0.09726, 1.142, 0.09631, 1.148, 0.09631, 1.148, 0.09726, 1.142, 0.1004, 1.143, 0.09898, 1.148, 0.09312, 1.142, 0.09336, 1.137, 0.09802, 1.137, 0.09726, 1.142, 0.09726, 1.142, 0.09802, 1.137, 0.1016, 1.139, 0.1004, 1.143, 0.0928, 1.147, 0.09631, 1.148, 0.09528, 1.153, 0.09244, 1.153, 0.09244, 1.153, 0.09528, 1.153, 0.09441, 1.157, 0.09204, 1.157, 0.1232, -0.1382, 0.12, -0.1363, 0.1195, -0.1403, 0.122, -0.1419, 0.122, -0.1419, 0.1195, -0.1403, 0.1191, -0.1433, 0.1204, -0.1452, 0.0928, 1.147, 0.09244, 1.153, 0.08947, 1.152, 0.08909, 1.147, 0.08909, 1.147, 0.08947, 1.152, 0.08687, 1.152, 0.08578, 1.148, 0.09244, 1.153, 0.09204, 1.157, 0.08961, 1.156, 0.08947, 1.152, 0.08947, 1.152, 0.08961, 1.156, 0.08781, 1.155, 0.08687, 1.152, 0.02757, -0.1831, 0.03297, -0.1831, 0.03296, -0.1808, 0.02758, -0.1808, 0.02758, -0.1808, 0.03296, -0.1808, 0.03287, -0.178, 0.02765, -0.178, 0.03297, -0.1831, 0.03781, -0.1831, 0.03777, -0.1808, 0.03296, -0.1808, 0.03296, -0.1808, 0.03777, -0.1808, 0.03754, -0.178, 0.03287, -0.178, 0.02757, -0.1831, 0.02758, -0.1808, 0.02252, -0.1808, 0.02248, -0.1831, 0.02248, -0.1831, 0.02252, -0.1808, 0.01863, -0.1808, 0.01857, -0.1831, 0.02758, -0.1808, 0.02765, -0.178, 0.02273, -0.178, 0.02252, -0.1808, 0.02252, -0.1808, 0.02273, -0.178, 0.01895, -0.178, 0.01863, -0.1808, 0.02757, -0.1831, 0.02248, -0.1831, 0.02266, -0.1855, 0.02763, -0.1856, 0.02763, -0.1856, 0.02266, -0.1855, 0.0231, -0.1887, 0.02777, -0.1888, 0.02248, -0.1831, 0.01857, -0.1831, 0.01884, -0.1855, 0.02266, -0.1855, 0.02266, -0.1855, 0.01884, -0.1855, 0.01951, -0.1887, 0.0231, -0.1887, 0.02757, -0.1831, 0.02763, -0.1856, 0.0329, -0.1856, 0.03297, -0.1831, 0.03297, -0.1831, 0.0329, -0.1856, 0.03762, -0.1855, 0.03781, -0.1831, 0.02763, -0.1856, 0.02777, -0.1888, 0.03271, -0.1888, 0.0329, -0.1856, 0.0329, -0.1856, 0.03271, -0.1888, 0.03715, -0.1887, 0.03762, -0.1855, 0.06053, 1.131, 0.05513, 1.131, 0.05515, 1.129, 0.06052, 1.129, 0.06052, 1.129, 0.05515, 1.129, 0.05524, 1.126, 0.06045, 1.126, 0.05513, 1.131, 0.05029, 1.132, 0.05033, 1.129, 0.05515, 1.129, 0.05515, 1.129, 0.05033, 1.129, 0.05056, 1.127, 0.05524, 1.126, 0.06053, 1.131, 0.06052, 1.129, 0.06558, 1.129, 0.06562, 1.132, 0.06562, 1.132, 0.06558, 1.129, 0.06946, 1.131, 0.06952, 1.133, 0.06052, 1.129, 0.06045, 1.126, 0.06537, 1.127, 0.06558, 1.129, 0.06558, 1.129, 0.06537, 1.127, 0.06913, 1.128, 0.06946, 1.131, 0.06053, 1.131, 0.06562, 1.132, 0.06544, 1.134, 0.06048, 1.133, 0.06048, 1.133, 0.06544, 1.134, 0.065, 1.137, 0.06034, 1.137, 0.06562, 1.132, 0.06952, 1.133, 0.06925, 1.135, 0.06544, 1.134, 0.06544, 1.134, 0.06925, 1.135, 0.06857, 1.139, 0.065, 1.137, 0.06053, 1.131, 0.06048, 1.133, 0.05521, 1.133, 0.05513, 1.131, 0.05513, 1.131, 0.05521, 1.133, 0.05048, 1.134, 0.05029, 1.132, 0.06048, 1.133, 0.06034, 1.137, 0.05539, 1.137, 0.05521, 1.133, 0.05521, 1.133, 0.05539, 1.137, 0.05095, 1.137, 0.05048, 1.134, 0.09355, 1.131, 0.08815, 1.131, 0.08817, 1.129, 0.09354, 1.129, 0.09354, 1.129, 0.08817, 1.129, 0.08826, 1.126, 0.09347, 1.126, 0.08815, 1.131, 0.08331, 1.132, 0.08335, 1.129, 0.08817, 1.129, 0.08817, 1.129, 0.08335, 1.129, 0.08358, 1.127, 0.08826, 1.126, 0.09355, 1.131, 0.09354, 1.129, 0.0986, 1.129, 0.09864, 1.132, 0.09864, 1.132, 0.0986, 1.129, 0.1025, 1.131, 0.1025, 1.133, 0.09354, 1.129, 0.09347, 1.126, 0.09839, 1.127, 0.0986, 1.129, 0.0986, 1.129, 0.09839, 1.127, 0.1022, 1.128, 0.1025, 1.131, 0.09355, 1.131, 0.09864, 1.132, 0.09846, 1.134, 0.0935, 1.133, 0.0935, 1.133, 0.09846, 1.134, 0.09802, 1.137, 0.09336, 1.137, 0.09864, 1.132, 0.1025, 1.133, 0.1023, 1.135, 0.09846, 1.134, 0.09846, 1.134, 0.1023, 1.135, 0.1016, 1.139, 0.09802, 1.137, 0.09355, 1.131, 0.0935, 1.133, 0.08822, 1.133, 0.08815, 1.131, 0.08815, 1.131, 0.08822, 1.133, 0.0835, 1.134, 0.08331, 1.132, 0.0935, 1.133, 0.09336, 1.137, 0.08841, 1.137, 0.08822, 1.133, 0.08822, 1.133, 0.08841, 1.137, 0.08397, 1.137, 0.0835, 1.134, 0.1179, -0.1523, 0.1194, -0.1545, 0.1213, -0.1525, 0.1199, -0.1503, 0.1199, -0.1503, 0.1213, -0.1525, 0.1232, -0.1502, 0.122, -0.1478, 0.1194, -0.1545, 0.1209, -0.1561, 0.1227, -0.154, 0.1213, -0.1525, 0.08928, 1.159, 0.08707, 1.157, 0.08781, 1.155, 0.08961, 1.156, 0.1179, -0.1523, 0.1199, -0.1503, 0.1185, -0.1477, 0.1165, -0.1495, 0.1165, -0.1495, 0.1185, -0.1477, 0.1174, -0.1445, 0.1153, -0.1462, 0.1199, -0.1503, 0.122, -0.1478, 0.1204, -0.1452, 0.1185, -0.1477, 0.1185, -0.1477, 0.1204, -0.1452, 0.1191, -0.1433, 0.1174, -0.1445, 0.1179, -0.1523, 0.1165, -0.1495, 0.1147, -0.151, 0.116, -0.1537, 0.05861, 1.16, 0.05626, 1.159, 0.0566, 1.156, 0.05903, 1.157, 0.1165, -0.1495, 0.1153, -0.1462, 0.1134, -0.1479, 0.1147, -0.151, 0.05626, 1.159, 0.05405, 1.157, 0.05479, 1.155, 0.0566, 1.156, 0.1179, -0.1523, 0.116, -0.1537, 0.1174, -0.1558, 0.1194, -0.1545, 0.02946, -0.2093, 0.0318, -0.2085, 0.03148, -0.2064, 0.02905, -0.207, 0.05861, 1.16, 0.05903, 1.157, 0.06139, 1.157, 0.06092, 1.16, 0.06092, 1.16, 0.06139, 1.157, 0.06303, 1.156, 0.06316, 1.158, -0.001609, -0.2007, 0.002103, -0.2005, 0.00245, -0.1955, -0.00195, -0.1956, -0.00195, -0.1956, 0.00245, -0.1955, 0.002734, -0.191, -0.002215, -0.191, 0.002103, -0.2005, 0.005416, -0.2004, 0.006397, -0.1955, 0.00245, -0.1955, 0.00245, -0.1955, 0.006397, -0.1955, 0.007173, -0.1909, 0.002734, -0.191, -0.001609, -0.2007, -0.00195, -0.1956, -0.006092, -0.1956, -0.005113, -0.2006, 0.05045, 1.149, 0.04897, 1.143, 0.05175, 1.142, 0.05276, 1.148, -0.00195, -0.1956, -0.002215, -0.191, -0.006874, -0.191, -0.006092, -0.1956, -0.006092, -0.1956, -0.006874, -0.191, -0.01044, -0.1911, -0.009264, -0.1956, -0.001609, -0.2007, -0.005113, -0.2006, -0.004057, -0.2051, -0.001221, -0.2054, -0.001221, -0.2054, -0.004057, -0.2051, -0.003167, -0.2087, -0.0008019, -0.2093, 0.05045, 1.149, 0.05276, 1.148, 0.05385, 1.152, 0.05213, 1.153, 0.05213, 1.153, 0.05385, 1.152, 0.05479, 1.155, 0.05405, 1.157, -0.001609, -0.2007, -0.001221, -0.2054, 0.001749, -0.2051, 0.002103, -0.2005, 0.002103, -0.2005, 0.001749, -0.2051, 0.004348, -0.2047, 0.005416, -0.2004, 0.1141, -0.1425, 0.1153, -0.1462, 0.1174, -0.1445, 0.1168, -0.1407, 0.1168, -0.1407, 0.1174, -0.1445, 0.1191, -0.1433, 0.1195, -0.1403, 0.02831, -0.1984, 0.03202, -0.1983, 0.0324, -0.1933, 0.028, -0.1933, 0.028, -0.1933, 0.0324, -0.1933, 0.03271, -0.1888, 0.02777, -0.1888, 0.03202, -0.1983, 0.03533, -0.1982, 0.03634, -0.1933, 0.0324, -0.1933, 0.0324, -0.1933, 0.03634, -0.1933, 0.03715, -0.1887, 0.03271, -0.1888, 0.02831, -0.1984, 0.028, -0.1933, 0.02385, -0.1933, 0.0248, -0.1983, 0.08347, 1.149, 0.08199, 1.143, 0.08477, 1.142, 0.08578, 1.148, 0.028, -0.1933, 0.02777, -0.1888, 0.0231, -0.1887, 0.02385, -0.1933, 0.02385, -0.1933, 0.0231, -0.1887, 0.01951, -0.1887, 0.02066, -0.1933, 0.02831, -0.1984, 0.0248, -0.1983, 0.02582, -0.2028, 0.02866, -0.2031, 0.02866, -0.2031, 0.02582, -0.2028, 0.02668, -0.2064, 0.02905, -0.207, 0.08347, 1.149, 0.08578, 1.148, 0.08687, 1.152, 0.08515, 1.153, 0.08515, 1.153, 0.08687, 1.152, 0.08781, 1.155, 0.08707, 1.157, 0.02831, -0.1984, 0.02866, -0.2031, 0.03163, -0.2028, 0.03202, -0.1983, 0.03202, -0.1983, 0.03163, -0.2028, 0.03423, -0.2025, 0.03533, -0.1982, 0.02866, -0.2031, 0.02905, -0.207, 0.03148, -0.2064, 0.03163, -0.2028, 0.03163, -0.2028, 0.03148, -0.2064, 0.03328, -0.2052, 0.03423, -0.2025, 0.05978, 1.147, 0.05607, 1.147, 0.0557, 1.142, 0.0601, 1.142, 0.0601, 1.142, 0.0557, 1.142, 0.05539, 1.137, 0.06034, 1.137, 0.05607, 1.147, 0.05276, 1.148, 0.05175, 1.142, 0.0557, 1.142, 0.0557, 1.142, 0.05175, 1.142, 0.05095, 1.137, 0.05539, 1.137, 0.05978, 1.147, 0.0601, 1.142, 0.06424, 1.142, 0.06329, 1.148, 0.06329, 1.148, 0.06424, 1.142, 0.06742, 1.143, 0.06597, 1.148, 0.0601, 1.142, 0.06034, 1.137, 0.065, 1.137, 0.06424, 1.142, 0.06424, 1.142, 0.065, 1.137, 0.06857, 1.139, 0.06742, 1.143, 0.05978, 1.147, 0.06329, 1.148, 0.06226, 1.153, 0.05942, 1.153, 0.05942, 1.153, 0.06226, 1.153, 0.06139, 1.157, 0.05903, 1.157, 0.06329, 1.148, 0.06597, 1.148, 0.06439, 1.153, 0.06226, 1.153, 0.06226, 1.153, 0.06439, 1.153, 0.06303, 1.156, 0.06139, 1.157, 0.05978, 1.147, 0.05942, 1.153, 0.05645, 1.152, 0.05607, 1.147, 0.05607, 1.147, 0.05645, 1.152, 0.05385, 1.152, 0.05276, 1.148, 0.05942, 1.153, 0.05903, 1.157, 0.0566, 1.156, 0.05645, 1.152, 0.05645, 1.152, 0.0566, 1.156, 0.05479, 1.155, 0.05385, 1.152, 0.129, -0.1849, 0.1223, -0.1835, 0.1217, -0.192, 0.1279, -0.1939, 0.1279, -0.1939, 0.1217, -0.192, 0.1214, -0.1993, 0.127, -0.2016, 0.1223, -0.1835, 0.1167, -0.1826, 0.1166, -0.1905, 0.1217, -0.192, 0.1217, -0.192, 0.1166, -0.1905, 0.1177, -0.1963, 0.1214, -0.1993, 0.129, -0.1849, 0.1279, -0.1939, 0.1343, -0.1947, 0.1358, -0.1865, 0.1358, -0.1865, 0.1343, -0.1947, 0.1397, -0.1955, 0.1415, -0.1879, 0.1279, -0.1939, 0.127, -0.2016, 0.133, -0.2018, 0.1343, -0.1947, 0.1343, -0.1947, 0.133, -0.2018, 0.1373, -0.2005, 0.1397, -0.1955, 0.129, -0.1849, 0.1358, -0.1865, 0.1364, -0.1781, 0.1302, -0.1761, 0.1302, -0.1761, 0.1364, -0.1781, 0.1369, -0.1713, 0.1312, -0.1689, 0.1358, -0.1865, 0.1415, -0.1879, 0.1416, -0.1801, 0.1364, -0.1781, 0.1364, -0.1781, 0.1416, -0.1801, 0.1406, -0.1746, 0.1369, -0.1713, 0.129, -0.1849, 0.1302, -0.1761, 0.1239, -0.1754, 0.1223, -0.1835, 0.1223, -0.1835, 0.1239, -0.1754, 0.1186, -0.1751, 0.1167, -0.1826, 0.1302, -0.1761, 0.1312, -0.1689, 0.1253, -0.1688, 0.1239, -0.1754, 0.1239, -0.1754, 0.1253, -0.1688, 0.121, -0.1703, 0.1186, -0.1751, 0.02685, 1.205, 0.02008, 1.205, 0.01975, 1.201, 0.02675, 1.201, 0.02675, 1.201, 0.01975, 1.201, 0.01975, 1.195, 0.02675, 1.194, 0.02008, 1.205, 0.01487, 1.205, 0.01437, 1.201, 0.01975, 1.201, 0.01975, 1.201, 0.01437, 1.201, 0.01437, 1.195, 0.01975, 1.195, 0.02685, 1.205, 0.02675, 1.201, 0.03419, 1.201, 0.03405, 1.205, 0.03405, 1.205, 0.03419, 1.201, 0.04084, 1.201, 0.04049, 1.205, 0.02675, 1.201, 0.02675, 1.194, 0.03419, 1.194, 0.03419, 1.201, 0.03419, 1.201, 0.03419, 1.194, 0.04084, 1.195, 0.04084, 1.201, 0.02685, 1.205, 0.03405, 1.205, 0.03363, 1.209, 0.02716, 1.209, 0.1134, -0.1822, 0.1134, -0.1908, 0.1166, -0.1905, 0.1167, -0.1826, 0.03405, 1.205, 0.04049, 1.205, 0.03943, 1.209, 0.03363, 1.209, 0.1134, -0.1908, 0.1157, -0.1985, 0.1177, -0.1963, 0.1166, -0.1905, 0.02685, 1.205, 0.02716, 1.209, 0.02106, 1.209, 0.02008, 1.205, 0.02008, 1.205, 0.02106, 1.209, 0.01637, 1.209, 0.01487, 1.205, 0.1134, -0.1822, 0.1167, -0.1826, 0.1186, -0.1751, 0.1156, -0.1742, 0.1156, -0.1742, 0.1186, -0.1751, 0.121, -0.1703, 0.1196, -0.168, -0.0104, 1.203, -0.01716, 1.203, -0.01747, 1.199, -0.01048, 1.199, -0.01048, 1.199, -0.01747, 1.199, -0.01744, 1.192, -0.01044, 1.192, -0.01716, 1.203, -0.02235, 1.203, -0.02283, 1.199, -0.01747, 1.199, -0.01747, 1.199, -0.02283, 1.199, -0.02279, 1.192, -0.01744, 1.192, -0.0104, 1.203, -0.01048, 1.199, -0.003044, 1.199, -0.003204, 1.203, -0.003204, 1.203, -0.003044, 1.199, 0.003621, 1.199, 0.003249, 1.203, -0.01048, 1.199, -0.01044, 1.192, -0.003011, 1.192, -0.003044, 1.199, -0.003044, 1.199, -0.003011, 1.192, 0.003654, 1.192, 0.003621, 1.199, -0.0104, 1.203, -0.003204, 1.203, -0.003634, 1.207, -0.01011, 1.207, 0.145, -0.1891, 0.145, -0.1806, 0.1416, -0.1801, 0.1415, -0.1879, -0.003204, 1.203, 0.003249, 1.203, 0.002186, 1.207, -0.003634, 1.207, 0.145, -0.1806, 0.1427, -0.173, 0.1406, -0.1746, 0.1416, -0.1801, -0.0104, 1.203, -0.01011, 1.207, -0.01619, 1.207, -0.01716, 1.203, 0.1445, -0.199, 0.1429, -0.1972, 0.1388, -0.2035, 0.14, -0.2059, 0.145, -0.1891, 0.1415, -0.1879, 0.1397, -0.1955, 0.1429, -0.1972, 0.1429, -0.1972, 0.1397, -0.1955, 0.1373, -0.2005, 0.1388, -0.2035, 0.06139, -0.2062, 0.06816, -0.2053, 0.06849, -0.2011, 0.0615, -0.202, 0.0615, -0.202, 0.06849, -0.2011, 0.06849, -0.195, 0.0615, -0.1959, 0.06816, -0.2053, 0.07335, -0.2036, 0.07386, -0.1994, 0.06849, -0.2011, 0.06849, -0.2011, 0.07386, -0.1994, 0.07386, -0.1933, 0.06849, -0.195, 0.06139, -0.2062, 0.0615, -0.202, 0.05406, -0.2021, 0.0542, -0.2062, 0.0542, -0.2062, 0.05406, -0.2021, 0.0474, -0.2011, 0.04775, -0.2052, 0.0615, -0.202, 0.0615, -0.1959, 0.05406, -0.1959, 0.05406, -0.2021, 0.05406, -0.2021, 0.05406, -0.1959, 0.0474, -0.195, 0.0474, -0.2011, 0.06139, -0.2062, 0.0542, -0.2062, 0.05462, -0.2091, 0.06109, -0.2093, 0.1265, -0.2065, 0.133, -0.2065, 0.133, -0.2018, 0.127, -0.2016, 0.1335, -0.2093, 0.14, -0.2059, 0.1388, -0.2035, 0.133, -0.2065, 0.133, -0.2065, 0.1388, -0.2035, 0.1373, -0.2005, 0.133, -0.2018, 0.06139, -0.2062, 0.06109, -0.2093, 0.06717, -0.2082, 0.06816, -0.2053, 0.1196, -0.2063, 0.1204, -0.2038, 0.1157, -0.1985, 0.1143, -0.2004, 0.1265, -0.2065, 0.127, -0.2016, 0.1214, -0.1993, 0.1204, -0.2038, 0.1204, -0.2038, 0.1214, -0.1993, 0.1177, -0.1963, 0.1157, -0.1985, -0.003726, 0.03854, -0.004604, 0.1524, -0.01058, 0.1523, -0.009083, 0.0385, -0.009083, 0.0385, -0.01058, 0.1523, -0.01516, 0.1523, -0.01319, 0.03848, -0.004604, 0.1524, -0.005614, 0.3014, -0.01211, 0.3014, -0.01058, 0.1523, -0.01058, 0.1523, -0.01211, 0.3014, -0.01708, 0.3013, -0.01516, 0.1523, -0.003726, 0.03854, -0.009083, 0.0385, -0.007741, -0.04452, -0.003006, -0.04449, -0.003006, -0.04449, -0.007741, -0.04452, -0.006686, -0.1011, -0.002471, -0.101, -0.009083, 0.0385, -0.01319, 0.03848, -0.01137, -0.04454, -0.007741, -0.04452, -0.007741, -0.04452, -0.01137, -0.04454, -0.009913, -0.1011, -0.006686, -0.1011, -0.003726, 0.03854, -0.003006, -0.04449, 0.002023, -0.04444, 0.001966, 0.03859, 0.001966, 0.03859, 0.002023, -0.04444, 0.006534, -0.04439, 0.00707, 0.03865, -0.003006, -0.04449, -0.002471, -0.101, 0.002006, -0.101, 0.002023, -0.04444, 0.002023, -0.04444, 0.002006, -0.101, 0.006021, -0.1009, 0.006534, -0.04439, -0.003726, 0.03854, 0.001966, 0.03859, 0.001748, 0.1524, -0.004604, 0.1524, -0.004604, 0.1524, 0.001748, 0.1524, 0.001287, 0.3015, -0.005614, 0.3014, 0.001966, 0.03859, 0.00707, 0.03865, 0.007445, 0.1525, 0.001748, 0.1524, 0.001748, 0.1524, 0.007445, 0.1525, 0.007477, 0.3015, 0.001287, 0.3015, 0.02817, -0.1512, 0.02817, -0.1588, 0.03218, -0.1588, 0.03217, -0.1512, 0.03217, -0.1512, 0.03218, -0.1588, 0.03578, -0.1587, 0.03575, -0.1512, 0.02817, -0.1588, 0.02811, -0.1615, 0.03226, -0.1616, 0.03218, -0.1588, 0.03218, -0.1588, 0.03226, -0.1616, 0.03598, -0.1615, 0.03578, -0.1587, 0.02817, -0.1512, 0.03217, -0.1512, 0.03226, -0.1332, 0.02811, -0.1332, 0.02811, -0.1332, 0.03226, -0.1332, 0.03245, -0.09877, 0.02797, -0.09877, 0.03217, -0.1512, 0.03575, -0.1512, 0.03597, -0.1332, 0.03226, -0.1332, 0.03226, -0.1332, 0.03597, -0.1332, 0.03646, -0.09875, 0.03245, -0.09877, 0.02817, -0.1512, 0.02811, -0.1332, 0.0242, -0.1332, 0.0244, -0.1512, 0.0244, -0.1512, 0.0242, -0.1332, 0.0212, -0.1331, 0.0215, -0.1512, 0.02811, -0.1332, 0.02797, -0.09877, 0.02375, -0.09875, 0.0242, -0.1332, 0.0242, -0.1332, 0.02375, -0.09875, 0.02051, -0.09872, 0.0212, -0.1331, 0.02817, -0.1512, 0.0244, -0.1512, 0.02438, -0.1587, 0.02817, -0.1588, 0.02817, -0.1588, 0.02438, -0.1587, 0.02419, -0.1615, 0.02811, -0.1615, 0.0244, -0.1512, 0.0215, -0.1512, 0.02147, -0.1587, 0.02438, -0.1587, 0.02438, -0.1587, 0.02147, -0.1587, 0.02118, -0.1615, 0.02419, -0.1615, 0.09369, 0.9154, 0.088, 0.9153, 0.08763, 0.8052, 0.09399, 0.8053, 0.09399, 0.8053, 0.08763, 0.8052, 0.08733, 0.6614, 0.09424, 0.6614, 0.088, 0.9153, 0.0829, 0.916, 0.08194, 0.806, 0.08763, 0.8052, 0.08763, 0.8052, 0.08194, 0.806, 0.08115, 0.6623, 0.08733, 0.6614, 0.09369, 0.9154, 0.09399, 0.8053, 0.09997, 0.806, 0.09905, 0.9161, 0.09905, 0.9161, 0.09997, 0.806, 0.1046, 0.8075, 0.1032, 0.9174, 0.09399, 0.8053, 0.09424, 0.6614, 0.1007, 0.6623, 0.09997, 0.806, 0.09997, 0.806, 0.1007, 0.6623, 0.1057, 0.6639, 0.1046, 0.8075, 0.09369, 0.9154, 0.09905, 0.9161, 0.09814, 0.9964, 0.0934, 0.9958, 0.0934, 0.9958, 0.09814, 0.9964, 0.09737, 1.051, 0.09315, 1.051, 0.09905, 0.9161, 0.1032, 0.9174, 0.1018, 0.9976, 0.09814, 0.9964, 0.09814, 0.9964, 0.1018, 0.9976, 0.1006, 1.052, 0.09737, 1.051, 0.09369, 0.9154, 0.0934, 0.9958, 0.08837, 0.9958, 0.088, 0.9153, 0.088, 0.9153, 0.08837, 0.9958, 0.08386, 0.9964, 0.0829, 0.916, 0.0934, 0.9958, 0.09315, 1.051, 0.08868, 1.051, 0.08837, 0.9958, 0.08837, 0.9958, 0.08868, 1.051, 0.08466, 1.051, 0.08386, 0.9964, 0.05992, 1.102, 0.06369, 1.102, 0.06371, 1.109, 0.05993, 1.109, 0.05993, 1.109, 0.06371, 1.109, 0.06391, 1.112, 0.05999, 1.111, 0.06369, 1.102, 0.06658, 1.103, 0.06661, 1.11, 0.06371, 1.109, 0.06371, 1.109, 0.06661, 1.11, 0.06691, 1.113, 0.06391, 1.112, 0.05992, 1.102, 0.05993, 1.109, 0.05592, 1.109, 0.05592, 1.102, 0.05592, 1.102, 0.05592, 1.109, 0.05232, 1.109, 0.05234, 1.102, 0.05993, 1.109, 0.05999, 1.111, 0.05584, 1.111, 0.05592, 1.109, 0.05592, 1.109, 0.05584, 1.111, 0.05211, 1.112, 0.05232, 1.109, 0.05992, 1.102, 0.05592, 1.102, 0.05584, 1.084, 0.05999, 1.084, 0.05999, 1.084, 0.05584, 1.084, 0.05566, 1.051, 0.06014, 1.051, 0.05592, 1.102, 0.05234, 1.102, 0.05213, 1.085, 0.05584, 1.084, 0.05584, 1.084, 0.05213, 1.085, 0.05164, 1.051, 0.05566, 1.051, 0.05992, 1.102, 0.05999, 1.084, 0.06389, 1.085, 0.06369, 1.102, 0.06369, 1.102, 0.06389, 1.085, 0.06688, 1.086, 0.06658, 1.103, 0.05999, 1.084, 0.06014, 1.051, 0.06435, 1.051, 0.06389, 1.085, 0.06389, 1.085, 0.06435, 1.051, 0.06758, 1.052, 0.06688, 1.086, 0.09447, 0.2699, 0.08708, 0.2698, 0.08707, 0.041, 0.0945, 0.04103, 0.0945, 0.04103, 0.08707, 0.041, 0.08708, -0.1959, 0.09451, -0.1959, 0.08708, 0.2698, 0.08046, 0.2708, 0.0804, 0.04192, 0.08707, 0.041, 0.08707, 0.041, 0.0804, 0.04192, 0.08042, -0.195, 0.08708, -0.1959, 0.09447, 0.2699, 0.0945, 0.04103, 0.1015, 0.04195, 0.1014, 0.2708, 0.1014, 0.2708, 0.1015, 0.04195, 0.1069, 0.04366, 0.1068, 0.2725, 0.0945, 0.04103, 0.09451, -0.1959, 0.1015, -0.195, 0.1015, 0.04195, 0.1015, 0.04195, 0.1015, -0.195, 0.1069, -0.1933, 0.1069, 0.04366, 0.09447, 0.2699, 0.1014, 0.2708, 0.1012, 0.4807, 0.09439, 0.4798, 0.09439, 0.4798, 0.1012, 0.4807, 0.1007, 0.6623, 0.09424, 0.6614, 0.1014, 0.2708, 0.1068, 0.2725, 0.1064, 0.4824, 0.1012, 0.4807, 0.1012, 0.4807, 0.1064, 0.4824, 0.1057, 0.6639, 0.1007, 0.6623, 0.09447, 0.2699, 0.09439, 0.4798, 0.08716, 0.4798, 0.08708, 0.2698, 0.08708, 0.2698, 0.08716, 0.4798, 0.08068, 0.4807, 0.08046, 0.2708, 0.09439, 0.4798, 0.09424, 0.6614, 0.08733, 0.6614, 0.08716, 0.4798, 0.08716, 0.4798, 0.08733, 0.6614, 0.08115, 0.6623, 0.08068, 0.4807, -0.007926, 0.708, -0.009174, 0.9459, -0.01618, 0.9459, -0.01488, 0.708, -0.01488, 0.708, -0.01618, 0.9459, -0.02154, 0.9459, -0.02021, 0.708, -0.009174, 0.9459, -0.01044, 1.192, -0.01744, 1.192, -0.01618, 0.9459, -0.01618, 0.9459, -0.01744, 1.192, -0.02279, 1.192, -0.02154, 0.9459, -0.007926, 0.708, -0.01488, 0.708, -0.01353, 0.4899, -0.00673, 0.4899, -0.00673, 0.4899, -0.01353, 0.4899, -0.01211, 0.3014, -0.005614, 0.3014, -0.01488, 0.708, -0.02021, 0.708, -0.01874, 0.4898, -0.01353, 0.4899, -0.01353, 0.4899, -0.01874, 0.4898, -0.01708, 0.3013, -0.01211, 0.3014, -0.007926, 0.708, -0.00673, 0.4899, 0.0004976, 0.49, -0.0005378, 0.7081, -0.0005378, 0.7081, 0.0004976, 0.49, 0.00698, 0.49, 0.006089, 0.7082, -0.00673, 0.4899, -0.005614, 0.3014, 0.001287, 0.3015, 0.0004976, 0.49, 0.0004976, 0.49, 0.001287, 0.3015, 0.007477, 0.3015, 0.00698, 0.49, -0.007926, 0.708, -0.0005378, 0.7081, -0.001737, 0.946, -0.009174, 0.9459, -0.009174, 0.9459, -0.001737, 0.946, -0.003011, 1.192, -0.01044, 1.192, -0.0005378, 0.7081, 0.006089, 0.7082, 0.004933, 0.9461, -0.001737, 0.946, -0.001737, 0.946, 0.004933, 0.9461, 0.003654, 1.192, -0.003011, 1.192, 0.02746, 0.04079, 0.02774, -0.04223, 0.03277, -0.04223, 0.03315, 0.04079, 0.03315, 0.04079, 0.03277, -0.04223, 0.03727, -0.04221, 0.03824, 0.04081, 0.02774, -0.04223, 0.02797, -0.09877, 0.03245, -0.09877, 0.03277, -0.04223, 0.03277, -0.04223, 0.03245, -0.09877, 0.03646, -0.09875, 0.03727, -0.04221, 0.02746, 0.04079, 0.03315, 0.04079, 0.03353, 0.1546, 0.02718, 0.1546, 0.02718, 0.1546, 0.03353, 0.1546, 0.03385, 0.3036, 0.02695, 0.3036, 0.03315, 0.04079, 0.03824, 0.04081, 0.03922, 0.1547, 0.03353, 0.1546, 0.03353, 0.1546, 0.03922, 0.1547, 0.04003, 0.3037, 0.03385, 0.3036, 0.02746, 0.04079, 0.02718, 0.1546, 0.02119, 0.1547, 0.02209, 0.04081, 0.02209, 0.04081, 0.02119, 0.1547, 0.01659, 0.1547, 0.01797, 0.04085, 0.02718, 0.1546, 0.02695, 0.3036, 0.02044, 0.3037, 0.02119, 0.1547, 0.02119, 0.1547, 0.02044, 0.3037, 0.01544, 0.3037, 0.01659, 0.1547, 0.02746, 0.04079, 0.02209, 0.04081, 0.02299, -0.04221, 0.02774, -0.04223, 0.02774, -0.04223, 0.02299, -0.04221, 0.02375, -0.09875, 0.02797, -0.09877, 0.02209, 0.04081, 0.01797, 0.04085, 0.01935, -0.04217, 0.02299, -0.04221, 0.02299, -0.04221, 0.01935, -0.04217, 0.02051, -0.09872, 0.02375, -0.09875, 0.06067, 0.9154, 0.06603, 0.9161, 0.06512, 0.9964, 0.06038, 0.9958, 0.06038, 0.9958, 0.06512, 0.9964, 0.06435, 1.051, 0.06014, 1.051, 0.06603, 0.9161, 0.07014, 0.9174, 0.06875, 0.9976, 0.06512, 0.9964, 0.06512, 0.9964, 0.06875, 0.9976, 0.06758, 1.052, 0.06435, 1.051, 0.06067, 0.9154, 0.06038, 0.9958, 0.05535, 0.9958, 0.05498, 0.9153, 0.05498, 0.9153, 0.05535, 0.9958, 0.05084, 0.9964, 0.04988, 0.916, 0.06038, 0.9958, 0.06014, 1.051, 0.05566, 1.051, 0.05535, 0.9958, 0.05535, 0.9958, 0.05566, 1.051, 0.05164, 1.051, 0.05084, 0.9964, 0.06067, 0.9154, 0.05498, 0.9153, 0.05462, 0.8052, 0.06097, 0.8053, 0.06097, 0.8053, 0.05462, 0.8052, 0.05432, 0.6614, 0.06122, 0.6615, 0.05498, 0.9153, 0.04988, 0.916, 0.04892, 0.806, 0.05462, 0.8052, 0.05462, 0.8052, 0.04892, 0.806, 0.04813, 0.6623, 0.05432, 0.6614, 0.06067, 0.9154, 0.06097, 0.8053, 0.06695, 0.806, 0.06603, 0.9161, 0.06603, 0.9161, 0.06695, 0.806, 0.07153, 0.8075, 0.07014, 0.9174, 0.06097, 0.8053, 0.06122, 0.6615, 0.06772, 0.6623, 0.06695, 0.806, 0.06695, 0.806, 0.06772, 0.6623, 0.0727, 0.6639, 0.07153, 0.8075, 0.09324, 1.119, 0.08856, 1.119, 0.08872, 1.115, 0.09311, 1.115, 0.09311, 1.115, 0.08872, 1.115, 0.08885, 1.111, 0.09301, 1.111, 0.08856, 1.119, 0.08436, 1.119, 0.08478, 1.115, 0.08872, 1.115, 0.08872, 1.115, 0.08478, 1.115, 0.08513, 1.112, 0.08885, 1.111, 0.09324, 1.119, 0.09311, 1.115, 0.09725, 1.115, 0.09765, 1.119, 0.09765, 1.119, 0.09725, 1.115, 0.1004, 1.116, 0.101, 1.12, 0.09311, 1.115, 0.09301, 1.111, 0.09692, 1.112, 0.09725, 1.115, 0.09725, 1.115, 0.09692, 1.112, 0.09992, 1.113, 0.1004, 1.116, 0.09324, 1.119, 0.09765, 1.119, 0.09805, 1.123, 0.09337, 1.123, 0.09337, 1.123, 0.09805, 1.123, 0.09839, 1.127, 0.09347, 1.126, 0.09765, 1.119, 0.101, 1.12, 0.1016, 1.125, 0.09805, 1.123, 0.09805, 1.123, 0.1016, 1.125, 0.1022, 1.128, 0.09839, 1.127, 0.09324, 1.119, 0.09337, 1.123, 0.08839, 1.123, 0.08856, 1.119, 0.08856, 1.119, 0.08839, 1.123, 0.08394, 1.123, 0.08436, 1.119, 0.09337, 1.123, 0.09347, 1.126, 0.08826, 1.126, 0.08839, 1.123, 0.08839, 1.123, 0.08826, 1.126, 0.08358, 1.127, 0.08394, 1.123, 0.06022, 1.119, 0.05554, 1.119, 0.0557, 1.115, 0.0601, 1.115, 0.0601, 1.115, 0.0557, 1.115, 0.05584, 1.111, 0.05999, 1.111, 0.05554, 1.119, 0.05134, 1.119, 0.05176, 1.115, 0.0557, 1.115, 0.0557, 1.115, 0.05176, 1.115, 0.05211, 1.112, 0.05584, 1.111, 0.06022, 1.119, 0.0601, 1.115, 0.06423, 1.115, 0.06463, 1.119, 0.06463, 1.119, 0.06423, 1.115, 0.0674, 1.116, 0.06801, 1.12, 0.0601, 1.115, 0.05999, 1.111, 0.06391, 1.112, 0.06423, 1.115, 0.06423, 1.115, 0.06391, 1.112, 0.06691, 1.113, 0.0674, 1.116, 0.06022, 1.119, 0.06463, 1.119, 0.06503, 1.123, 0.06035, 1.123, 0.06035, 1.123, 0.06503, 1.123, 0.06537, 1.127, 0.06045, 1.126, 0.06463, 1.119, 0.06801, 1.12, 0.06862, 1.125, 0.06503, 1.123, 0.06503, 1.123, 0.06862, 1.125, 0.06913, 1.128, 0.06537, 1.127, 0.06022, 1.119, 0.06035, 1.123, 0.05538, 1.123, 0.05554, 1.119, 0.05554, 1.119, 0.05538, 1.123, 0.05092, 1.123, 0.05134, 1.119, 0.06035, 1.123, 0.06045, 1.126, 0.05524, 1.126, 0.05538, 1.123, 0.05538, 1.123, 0.05524, 1.126, 0.05056, 1.127, 0.05092, 1.123, 0.02788, -0.1698, 0.03256, -0.1698, 0.0324, -0.1654, 0.028, -0.1654, 0.028, -0.1654, 0.0324, -0.1654, 0.03226, -0.1616, 0.02811, -0.1615, 0.03256, -0.1698, 0.03675, -0.1698, 0.03633, -0.1654, 0.0324, -0.1654, 0.0324, -0.1654, 0.03633, -0.1654, 0.03598, -0.1615, 0.03226, -0.1616, 0.02788, -0.1698, 0.028, -0.1654, 0.02386, -0.1654, 0.02347, -0.1698, 0.02347, -0.1698, 0.02386, -0.1654, 0.02068, -0.1654, 0.02008, -0.1697, 0.028, -0.1654, 0.02811, -0.1615, 0.02419, -0.1615, 0.02386, -0.1654, 0.02386, -0.1654, 0.02419, -0.1615, 0.02118, -0.1615, 0.02068, -0.1654, 0.02788, -0.1698, 0.02347, -0.1698, 0.02307, -0.1742, 0.02776, -0.1742, 0.02776, -0.1742, 0.02307, -0.1742, 0.02273, -0.178, 0.02765, -0.178, 0.02347, -0.1698, 0.02008, -0.1697, 0.01947, -0.1741, 0.02307, -0.1742, 0.02307, -0.1742, 0.01947, -0.1741, 0.01895, -0.178, 0.02273, -0.178, 0.02788, -0.1698, 0.02776, -0.1742, 0.03273, -0.1742, 0.03256, -0.1698, 0.03256, -0.1698, 0.03273, -0.1742, 0.03718, -0.1742, 0.03675, -0.1698, 0.02776, -0.1742, 0.02765, -0.178, 0.03287, -0.178, 0.03273, -0.1742, 0.03273, -0.1742, 0.03287, -0.178, 0.03754, -0.178, 0.03718, -0.1742, -0.002195, -0.1721, 0.002487, -0.172, 0.002303, -0.1676, -0.002091, -0.1677, -0.002091, -0.1677, 0.002303, -0.1676, 0.00215, -0.1638, -0.002006, -0.1638, 0.002487, -0.172, 0.006686, -0.172, 0.006244, -0.1676, 0.002303, -0.1676, 0.002303, -0.1676, 0.006244, -0.1676, 0.005878, -0.1637, 0.00215, -0.1638, -0.002195, -0.1721, -0.002091, -0.1677, -0.006228, -0.1677, -0.006602, -0.1721, -0.006602, -0.1721, -0.006228, -0.1677, -0.009395, -0.1677, -0.009977, -0.1721, -0.002091, -0.1677, -0.002006, -0.1638, -0.005919, -0.1638, -0.006228, -0.1677, -0.006228, -0.1677, -0.005919, -0.1638, -0.008915, -0.1639, -0.009395, -0.1677, -0.002195, -0.1721, -0.006602, -0.1721, -0.00698, -0.1765, -0.0023, -0.1765, -0.0023, -0.1765, -0.00698, -0.1765, -0.0073, -0.1803, -0.002389, -0.1803, -0.006602, -0.1721, -0.009977, -0.1721, -0.01056, -0.1765, -0.00698, -0.1765, -0.00698, -0.1765, -0.01056, -0.1765, -0.01106, -0.1804, -0.0073, -0.1803, -0.002195, -0.1721, -0.0023, -0.1765, 0.002672, -0.1764, 0.002487, -0.172, 0.002487, -0.172, 0.002672, -0.1764, 0.007131, -0.1764, 0.006686, -0.172, -0.0023, -0.1765, -0.002389, -0.1803, 0.002829, -0.1802, 0.002672, -0.1764, 0.002672, -0.1764, 0.002829, -0.1802, 0.007509, -0.1802, 0.007131, -0.1764])
me_cube_001.materials.append(mat_material_001)
me_cube_001.use_remesh_preserve_volume = False
me_cube_001.use_remesh_preserve_attributes = False
me_cube_001.use_mirror_vertex_groups = False
me_cube_001.update()

# ---- objects
ob_cube = bpy.data.objects.new('Cube', me_cube_001)

# ---- transforms, parenting, visibility, modifiers, constraints
ob_cube.location = (0.0, 0.0, 0.0)
ob_cube.lineart.crease_threshold = 0.0

# ---- collection membership
col_collection_1.objects.link(ob_cube)

# ---- scene / render settings (as saved in the file)
scene.frame_start = 1; scene.frame_end = 250; scene.frame_set(1)
scene.render.engine = 'CYCLES'
scene.render.resolution_percentage = 50
scene.render.dither_intensity = 0.0
scene.cycles.use_denoising = False
scene.cycles.samples = 128
scene.cycles.sampling_pattern = 'TABULATED_SOBOL'
scene.cycles.use_adaptive_sampling = False
scene.cycles.use_light_tree = False
scene.cycles.blur_glossy = 0.0
scene.cycles.sample_clamp_indirect = 0.0
scene.view_settings.view_transform = 'Standard'
bpy.context.view_layer.update()

# ---- added for rendering (the .blend has no active camera and no usable light): camera, sun
cam_auto = bpy.data.cameras.new('AutoCamera')
cam_auto.lens = 50.0
cam_auto.sensor_width = 36.0
cam_auto.clip_end = 1000.0
ob_auto_camera = bpy.data.objects.new('AutoCamera', cam_auto)
scene.collection.objects.link(ob_auto_camera)
ob_auto_camera.location = (9.11239, -10.8968, 7.26453)
ob_auto_camera.rotation_euler = (1.09748, -7.21219e-08, 0.694738)
scene.camera = ob_auto_camera
light_auto_sun = bpy.data.lights.new('AutoSun', 'SUN')
light_auto_sun.energy = 3.0
light_auto_sun.angle = 0.0523599
ob_auto_sun = bpy.data.objects.new('AutoSun', light_auto_sun)
scene.collection.objects.link(ob_auto_sun)
ob_auto_sun.rotation_euler = (0.872665, 0.174533, 0.523599)
bpy.context.view_layer.update()
